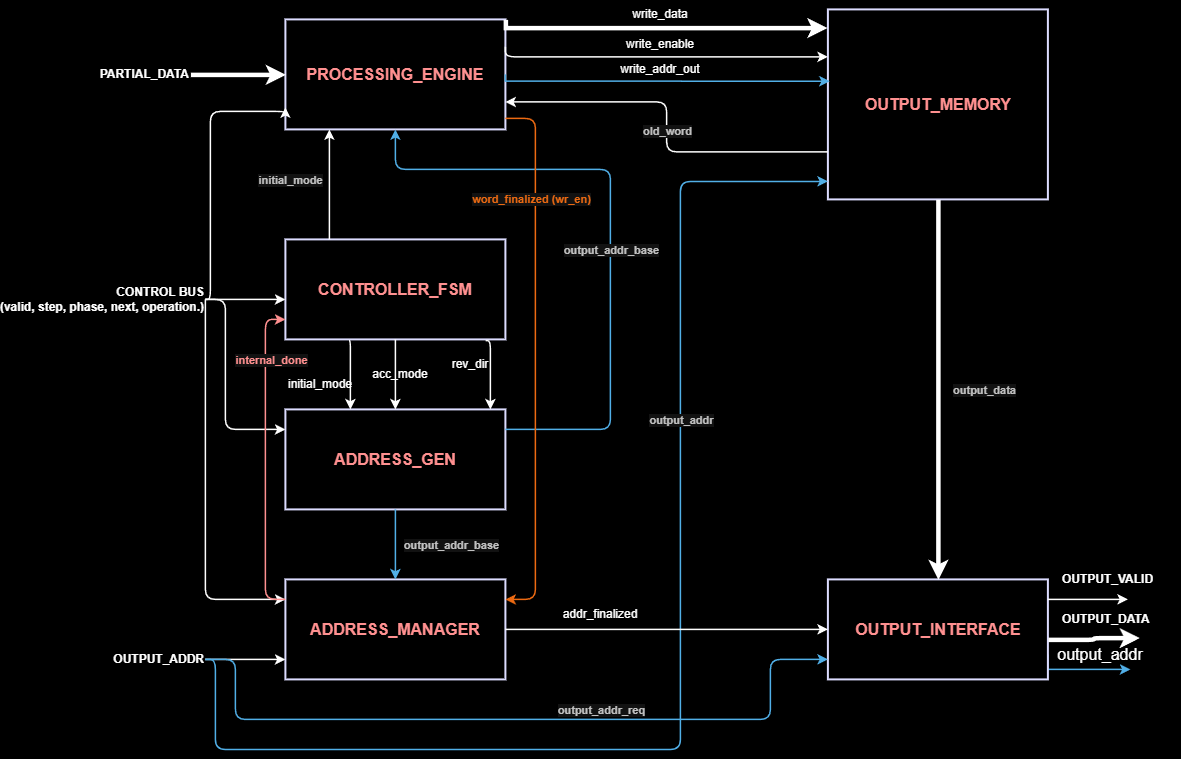

The diagram above was exported from draw.io. Its source (the exported page's mxGraphModel, read from the mxfile embedded in the PNG):
<mxGraphModel dx="1288" dy="303" grid="0" gridSize="10" guides="1" tooltips="1" connect="1" arrows="1" fold="1" page="0" pageScale="1" pageWidth="850" pageHeight="1100" background="light-dark(#FFFFFF,#000000)" math="0" shadow="0">
  <root>
    <mxCell id="0" />
    <mxCell id="1" parent="0" />
    <mxCell id="KrWZ4_FunDXEV7GmGdnm-59" parent="1" style="rounded=0;whiteSpace=wrap;html=1;strokeColor=#000088;strokeWidth=2;fillColor=none;fontColor=#FF0000;fontSize=16;fontStyle=1;verticalAlign=middle;align=center;" value="PROCESSING_ENGINE" vertex="1">
      <mxGeometry height="110" width="220" x="655" y="610" as="geometry" />
    </mxCell>
    <mxCell id="KrWZ4_FunDXEV7GmGdnm-60" parent="1" style="rounded=0;whiteSpace=wrap;html=1;strokeColor=#000088;strokeWidth=2;fillColor=none;fontColor=#FF0000;fontSize=16;fontStyle=1;verticalAlign=middle;align=center;" value="CONTROLLER_FSM" vertex="1">
      <mxGeometry height="100" width="220" x="655" y="830" as="geometry" />
    </mxCell>
    <mxCell id="KrWZ4_FunDXEV7GmGdnm-61" parent="1" style="rounded=0;whiteSpace=wrap;html=1;strokeColor=#000088;strokeWidth=2;fillColor=none;fontColor=#FF0000;fontSize=16;fontStyle=1;verticalAlign=middle;align=center;" value="ADDRESS_GEN" vertex="1">
      <mxGeometry height="100" width="220" x="655" y="1000" as="geometry" />
    </mxCell>
    <mxCell id="KrWZ4_FunDXEV7GmGdnm-62" parent="1" style="rounded=0;whiteSpace=wrap;html=1;strokeColor=#000088;strokeWidth=2;fillColor=none;fontColor=#FF0000;fontSize=16;fontStyle=1;verticalAlign=middle;align=center;" value="ADDRESS_MANAGER" vertex="1">
      <mxGeometry height="100" width="220" x="655" y="1170" as="geometry" />
    </mxCell>
    <mxCell id="KrWZ4_FunDXEV7GmGdnm-63" parent="1" style="rounded=0;whiteSpace=wrap;html=1;strokeColor=#000088;strokeWidth=2;fillColor=none;fontColor=#FF0000;fontSize=16;fontStyle=1;verticalAlign=middle;align=center;" value="OUTPUT_MEMORY" vertex="1">
      <mxGeometry height="190" width="220" x="1197.5" y="600" as="geometry" />
    </mxCell>
    <mxCell id="KrWZ4_FunDXEV7GmGdnm-133" edge="1" parent="1" source="KrWZ4_FunDXEV7GmGdnm-64" style="edgeStyle=orthogonalEdgeStyle;rounded=0;orthogonalLoop=1;jettySize=auto;html=1;exitX=1;exitY=0.75;exitDx=0;exitDy=0;fillColor=#1ba1e2;strokeColor=#006EAF;strokeWidth=1.5;">
      <mxGeometry relative="1" as="geometry">
        <Array as="points">
          <mxPoint x="1417.47" y="1260.07" />
        </Array>
        <mxPoint x="1500" y="1260" as="targetPoint" />
      </mxGeometry>
    </mxCell>
    <mxCell id="KrWZ4_FunDXEV7GmGdnm-64" parent="1" style="rounded=0;whiteSpace=wrap;html=1;strokeColor=#000088;strokeWidth=2;fillColor=none;fontColor=#FF0000;fontSize=16;fontStyle=1;verticalAlign=middle;align=center;" value="OUTPUT_INTERFACE" vertex="1">
      <mxGeometry height="100" width="220" x="1197.5" y="1170" as="geometry" />
    </mxCell>
    <mxCell id="KrWZ4_FunDXEV7GmGdnm-65" parent="1" style="text;html=1;align=right;verticalAlign=middle;fontStyle=1;strokeColor=none;fillColor=none;" value="PARTIAL_DATA" vertex="1">
      <mxGeometry height="20" width="120" x="440" y="655" as="geometry" />
    </mxCell>
    <mxCell id="KrWZ4_FunDXEV7GmGdnm-66" parent="1" style="text;html=1;align=right;verticalAlign=middle;fontStyle=1;strokeColor=none;fillColor=none;" value="CONTROL BUS&lt;br&gt;(valid, step, phase, next, operation.)" vertex="1">
      <mxGeometry height="40" width="150" x="425" y="870" as="geometry" />
    </mxCell>
    <mxCell id="KrWZ4_FunDXEV7GmGdnm-67" parent="1" style="text;html=1;align=right;verticalAlign=middle;fontStyle=1;strokeColor=none;fillColor=none;" value="OUTPUT_ADDR" vertex="1">
      <mxGeometry height="20" width="120" x="455" y="1240" as="geometry" />
    </mxCell>
    <mxCell id="KrWZ4_FunDXEV7GmGdnm-68" parent="1" style="text;html=1;align=left;verticalAlign=middle;fontStyle=1;strokeColor=none;fillColor=none;" value="OUTPUT_VALID" vertex="1">
      <mxGeometry height="20" width="120" x="1430" y="1160" as="geometry" />
    </mxCell>
    <mxCell id="KrWZ4_FunDXEV7GmGdnm-69" parent="1" style="text;html=1;align=left;verticalAlign=middle;fontStyle=1;strokeColor=none;fillColor=none;" value="OUTPUT_DATA" vertex="1">
      <mxGeometry height="20" width="120" x="1430" y="1200" as="geometry" />
    </mxCell>
    <mxCell id="KrWZ4_FunDXEV7GmGdnm-70" edge="1" parent="1" source="KrWZ4_FunDXEV7GmGdnm-65" style="edgeStyle=orthogonalEdgeStyle;rounded=1;html=1;strokeWidth=4.5;exitX=1;exitY=0.5;entryX=0;entryY=0.5;" target="KrWZ4_FunDXEV7GmGdnm-59">
      <mxGeometry relative="1" as="geometry" />
    </mxCell>
    <mxCell id="KrWZ4_FunDXEV7GmGdnm-71" edge="1" parent="1" source="KrWZ4_FunDXEV7GmGdnm-66" style="edgeStyle=orthogonalEdgeStyle;rounded=1;html=1;strokeWidth=1.5;exitX=1;exitY=0.5;entryX=0;entryY=0.6;" target="KrWZ4_FunDXEV7GmGdnm-60">
      <mxGeometry relative="1" as="geometry" />
    </mxCell>
    <mxCell id="KrWZ4_FunDXEV7GmGdnm-72" edge="1" parent="1" source="KrWZ4_FunDXEV7GmGdnm-66" style="edgeStyle=orthogonalEdgeStyle;rounded=1;html=1;strokeWidth=1.5;exitX=1;exitY=0.5;entryX=0;entryY=0.2;" target="KrWZ4_FunDXEV7GmGdnm-61">
      <mxGeometry relative="1" as="geometry">
        <Array as="points">
          <mxPoint x="595" y="890" />
          <mxPoint x="595" y="1020" />
        </Array>
      </mxGeometry>
    </mxCell>
    <mxCell id="KrWZ4_FunDXEV7GmGdnm-73" edge="1" parent="1" source="KrWZ4_FunDXEV7GmGdnm-66" style="edgeStyle=orthogonalEdgeStyle;rounded=1;html=1;strokeWidth=1.5;exitX=1;exitY=0.5;entryX=0;entryY=0.2;" target="KrWZ4_FunDXEV7GmGdnm-62">
      <mxGeometry relative="1" as="geometry">
        <Array as="points">
          <mxPoint x="575" y="890" />
          <mxPoint x="575" y="1190" />
        </Array>
      </mxGeometry>
    </mxCell>
    <mxCell id="KrWZ4_FunDXEV7GmGdnm-74" edge="1" parent="1" source="KrWZ4_FunDXEV7GmGdnm-66" style="edgeStyle=orthogonalEdgeStyle;rounded=1;html=1;strokeWidth=1.5;exitX=1;exitY=0.5;entryX=0;entryY=0.8;" target="KrWZ4_FunDXEV7GmGdnm-59">
      <mxGeometry relative="1" as="geometry">
        <Array as="points">
          <mxPoint x="580" y="890" />
          <mxPoint x="580" y="702" />
        </Array>
      </mxGeometry>
    </mxCell>
    <mxCell id="KrWZ4_FunDXEV7GmGdnm-75" edge="1" parent="1" source="KrWZ4_FunDXEV7GmGdnm-67" style="edgeStyle=orthogonalEdgeStyle;rounded=1;html=1;strokeWidth=1.5;exitX=1;exitY=0.5;entryX=0;entryY=0.8;" target="KrWZ4_FunDXEV7GmGdnm-62">
      <mxGeometry relative="1" as="geometry" />
    </mxCell>
    <mxCell id="KrWZ4_FunDXEV7GmGdnm-76" edge="1" parent="1" source="KrWZ4_FunDXEV7GmGdnm-67" style="edgeStyle=orthogonalEdgeStyle;rounded=1;html=1;strokeWidth=1.5;exitX=1;exitY=0.5;entryX=0;entryY=0.8;fillColor=#1ba1e2;strokeColor=#006EAF;" target="KrWZ4_FunDXEV7GmGdnm-64">
      <mxGeometry relative="1" as="geometry">
        <Array as="points">
          <mxPoint x="605" y="1250" />
          <mxPoint x="605" y="1310" />
          <mxPoint x="1140" y="1310" />
          <mxPoint x="1140" y="1250" />
        </Array>
      </mxGeometry>
    </mxCell>
    <mxCell id="KrWZ4_FunDXEV7GmGdnm-77" edge="1" parent="1" source="KrWZ4_FunDXEV7GmGdnm-67" style="edgeStyle=orthogonalEdgeStyle;rounded=1;html=1;strokeWidth=1.5;exitX=1;exitY=0.5;entryX=0;entryY=0.9;fillColor=#1ba1e2;strokeColor=#006EAF;" target="KrWZ4_FunDXEV7GmGdnm-63">
      <mxGeometry relative="1" as="geometry">
        <Array as="points">
          <mxPoint x="585" y="1250" />
          <mxPoint x="585" y="1340" />
          <mxPoint x="1050" y="1340" />
          <mxPoint x="1050" y="772" />
        </Array>
      </mxGeometry>
    </mxCell>
    <mxCell id="KrWZ4_FunDXEV7GmGdnm-78" edge="1" parent="1" source="KrWZ4_FunDXEV7GmGdnm-60" style="edgeStyle=orthogonalEdgeStyle;rounded=1;html=1;strokeWidth=1.5;exitX=0.5;exitY=1;entryX=0.5;entryY=0;" target="KrWZ4_FunDXEV7GmGdnm-61">
      <mxGeometry relative="1" as="geometry" />
    </mxCell>
    <mxCell id="KrWZ4_FunDXEV7GmGdnm-80" edge="1" parent="1" source="KrWZ4_FunDXEV7GmGdnm-60" style="edgeStyle=orthogonalEdgeStyle;rounded=1;html=1;strokeWidth=1.5;exitX=0.2;exitY=0;entryX=0.2;entryY=1;" target="KrWZ4_FunDXEV7GmGdnm-59">
      <mxGeometry relative="1" as="geometry" />
    </mxCell>
    <mxCell id="KrWZ4_FunDXEV7GmGdnm-81" connectable="0" parent="KrWZ4_FunDXEV7GmGdnm-80" style="edgeLabel;html=1;align=center;verticalAlign=middle;resizable=0;points=[];fontSize=11;fontColor=#333333;fontStyle=1;" value="initial_mode" vertex="1">
      <mxGeometry relative="1" as="geometry">
        <mxPoint x="-40" y="-5" as="offset" />
      </mxGeometry>
    </mxCell>
    <mxCell id="KrWZ4_FunDXEV7GmGdnm-82" edge="1" parent="1" source="KrWZ4_FunDXEV7GmGdnm-61" style="edgeStyle=orthogonalEdgeStyle;rounded=1;html=1;strokeWidth=1.5;exitX=1;exitY=0.2;fillColor=#1ba1e2;strokeColor=#006EAF;" target="KrWZ4_FunDXEV7GmGdnm-59">
      <mxGeometry relative="1" as="geometry">
        <Array as="points">
          <mxPoint x="980" y="1020" />
          <mxPoint x="980" y="760" />
          <mxPoint x="765" y="760" />
        </Array>
        <mxPoint x="790" y="730" as="targetPoint" />
      </mxGeometry>
    </mxCell>
    <mxCell id="KrWZ4_FunDXEV7GmGdnm-83" connectable="0" parent="KrWZ4_FunDXEV7GmGdnm-82" style="edgeLabel;html=1;align=center;verticalAlign=middle;resizable=0;points=[];fontSize=11;fontColor=#333333;fontStyle=1;" value="output_addr_base" vertex="1">
      <mxGeometry relative="1" as="geometry">
        <mxPoint y="25" as="offset" />
      </mxGeometry>
    </mxCell>
    <mxCell id="KrWZ4_FunDXEV7GmGdnm-84" edge="1" parent="1" source="KrWZ4_FunDXEV7GmGdnm-61" style="edgeStyle=orthogonalEdgeStyle;rounded=1;html=1;strokeWidth=1.5;exitX=0.5;exitY=1;entryX=0.5;entryY=0;fillColor=#1ba1e2;strokeColor=#006EAF;" target="KrWZ4_FunDXEV7GmGdnm-62">
      <mxGeometry relative="1" as="geometry" />
    </mxCell>
    <mxCell id="KrWZ4_FunDXEV7GmGdnm-85" connectable="0" parent="KrWZ4_FunDXEV7GmGdnm-84" style="edgeLabel;html=1;align=center;verticalAlign=middle;resizable=0;points=[];fontSize=11;fontColor=#333333;fontStyle=1;" value="output_addr_base" vertex="1">
      <mxGeometry relative="1" as="geometry">
        <mxPoint x="55" as="offset" />
      </mxGeometry>
    </mxCell>
    <mxCell id="KrWZ4_FunDXEV7GmGdnm-86" edge="1" parent="1" source="KrWZ4_FunDXEV7GmGdnm-59" style="edgeStyle=orthogonalEdgeStyle;rounded=1;html=1;strokeWidth=1.5;exitX=1;exitY=0.25;entryX=0;entryY=0.25;" target="KrWZ4_FunDXEV7GmGdnm-63">
      <mxGeometry relative="1" as="geometry">
        <Array as="points">
          <mxPoint x="875.04" y="647.52" />
        </Array>
      </mxGeometry>
    </mxCell>
    <mxCell id="KrWZ4_FunDXEV7GmGdnm-88" edge="1" parent="1" source="KrWZ4_FunDXEV7GmGdnm-63" style="edgeStyle=orthogonalEdgeStyle;rounded=1;html=1;strokeWidth=1.5;exitX=0;exitY=0.75;entryX=1;entryY=0.75;" target="KrWZ4_FunDXEV7GmGdnm-59">
      <mxGeometry relative="1" as="geometry" />
    </mxCell>
    <mxCell id="KrWZ4_FunDXEV7GmGdnm-89" connectable="0" parent="KrWZ4_FunDXEV7GmGdnm-88" style="edgeLabel;html=1;align=center;verticalAlign=middle;resizable=0;points=[];fontSize=11;fontColor=#333333;fontStyle=1;" value="old_word" vertex="1">
      <mxGeometry relative="1" x="-0.1" as="geometry">
        <mxPoint y="-15" as="offset" />
      </mxGeometry>
    </mxCell>
    <mxCell id="KrWZ4_FunDXEV7GmGdnm-90" edge="1" parent="1" source="KrWZ4_FunDXEV7GmGdnm-59" style="edgeStyle=orthogonalEdgeStyle;rounded=1;html=1;strokeWidth=1.5;exitX=1;exitY=0.9;entryX=1;entryY=0.2;strokeColor=#FF6600;" target="KrWZ4_FunDXEV7GmGdnm-62">
      <mxGeometry relative="1" as="geometry">
        <Array as="points">
          <mxPoint x="904.96" y="709.26" />
          <mxPoint x="904.96" y="1190.13" />
        </Array>
      </mxGeometry>
    </mxCell>
    <mxCell id="KrWZ4_FunDXEV7GmGdnm-91" connectable="0" parent="KrWZ4_FunDXEV7GmGdnm-90" style="edgeLabel;html=1;align=center;verticalAlign=middle;resizable=0;points=[];fontSize=11;fontColor=#FF6600;fontStyle=1;" value="word_finalized (wr_en)" vertex="1">
      <mxGeometry relative="1" x="0.1" as="geometry">
        <mxPoint x="-5" y="-188" as="offset" />
      </mxGeometry>
    </mxCell>
    <mxCell id="KrWZ4_FunDXEV7GmGdnm-92" edge="1" parent="1" source="KrWZ4_FunDXEV7GmGdnm-62" style="edgeStyle=orthogonalEdgeStyle;rounded=1;html=1;strokeWidth=1.5;exitX=0;exitY=0.2;entryX=0;entryY=0.8;strokeColor=#FF0000;" target="KrWZ4_FunDXEV7GmGdnm-60">
      <mxGeometry relative="1" as="geometry">
        <Array as="points">
          <mxPoint x="635" y="1190" />
          <mxPoint x="635" y="910" />
        </Array>
      </mxGeometry>
    </mxCell>
    <mxCell id="KrWZ4_FunDXEV7GmGdnm-93" connectable="0" parent="KrWZ4_FunDXEV7GmGdnm-92" style="edgeLabel;html=1;align=center;verticalAlign=middle;resizable=0;points=[];fontSize=11;fontColor=#FF0000;fontStyle=1;" value="internal_done" vertex="1">
      <mxGeometry relative="1" x="0.1" as="geometry">
        <mxPoint x="5" y="-84" as="offset" />
      </mxGeometry>
    </mxCell>
    <mxCell id="KrWZ4_FunDXEV7GmGdnm-94" edge="1" parent="1" source="KrWZ4_FunDXEV7GmGdnm-63" style="edgeStyle=orthogonalEdgeStyle;rounded=1;html=1;strokeWidth=4.5;exitX=0.5;exitY=1;entryX=0.5;entryY=0;" target="KrWZ4_FunDXEV7GmGdnm-64">
      <mxGeometry relative="1" as="geometry" />
    </mxCell>
    <mxCell id="KrWZ4_FunDXEV7GmGdnm-95" connectable="0" parent="KrWZ4_FunDXEV7GmGdnm-94" style="edgeLabel;html=1;align=center;verticalAlign=middle;resizable=0;points=[];fontSize=11;fontColor=#333333;fontStyle=1;" value="output_data" vertex="1">
      <mxGeometry relative="1" as="geometry">
        <mxPoint x="45" as="offset" />
      </mxGeometry>
    </mxCell>
    <mxCell id="KrWZ4_FunDXEV7GmGdnm-96" edge="1" parent="1" source="KrWZ4_FunDXEV7GmGdnm-62" style="edgeStyle=orthogonalEdgeStyle;rounded=1;html=1;strokeWidth=1.5;exitX=1;exitY=0.5;entryX=0;entryY=0.5;" target="KrWZ4_FunDXEV7GmGdnm-64">
      <mxGeometry relative="1" as="geometry" />
    </mxCell>
    <mxCell id="KrWZ4_FunDXEV7GmGdnm-97" connectable="0" parent="KrWZ4_FunDXEV7GmGdnm-96" style="edgeLabel;html=1;align=center;verticalAlign=middle;resizable=0;points=[];fontSize=11;fontColor=#333333;fontStyle=1;" value="output_addr" vertex="1">
      <mxGeometry relative="1" as="geometry">
        <mxPoint x="14" y="-210" as="offset" />
      </mxGeometry>
    </mxCell>
    <mxCell id="KrWZ4_FunDXEV7GmGdnm-98" edge="1" parent="1" source="KrWZ4_FunDXEV7GmGdnm-64" style="edgeStyle=orthogonalEdgeStyle;rounded=1;html=1;strokeWidth=1.5;exitX=1;exitY=0.2;entryX=0;entryY=0.5;">
      <mxGeometry relative="1" as="geometry">
        <mxPoint x="1497.5" y="1190" as="targetPoint" />
      </mxGeometry>
    </mxCell>
    <mxCell id="KrWZ4_FunDXEV7GmGdnm-99" edge="1" parent="1" source="KrWZ4_FunDXEV7GmGdnm-64" style="edgeStyle=orthogonalEdgeStyle;rounded=1;html=1;strokeWidth=4.5;exitX=1;exitY=0.6;">
      <mxGeometry relative="1" as="geometry">
        <mxPoint x="1508.92" y="1228.15" as="targetPoint" />
      </mxGeometry>
    </mxCell>
    <mxCell id="KrWZ4_FunDXEV7GmGdnm-106" edge="1" parent="1" source="KrWZ4_FunDXEV7GmGdnm-60" style="edgeStyle=orthogonalEdgeStyle;rounded=1;html=1;strokeWidth=1.5;exitX=0.289;exitY=1.012;exitDx=0;exitDy=0;exitPerimeter=0;">
      <mxGeometry relative="1" as="geometry">
        <Array as="points">
          <mxPoint x="720.05" y="931.16" />
        </Array>
        <mxPoint x="720" y="950" as="sourcePoint" />
        <mxPoint x="720" y="1000" as="targetPoint" />
      </mxGeometry>
    </mxCell>
    <mxCell id="KrWZ4_FunDXEV7GmGdnm-109" edge="1" parent="1" source="KrWZ4_FunDXEV7GmGdnm-60" style="edgeStyle=orthogonalEdgeStyle;rounded=1;html=1;strokeWidth=1.5;exitX=0.91;exitY=1.012;exitDx=0;exitDy=0;exitPerimeter=0;" target="KrWZ4_FunDXEV7GmGdnm-61">
      <mxGeometry relative="1" as="geometry">
        <Array as="points">
          <mxPoint x="859.95" y="931.16" />
        </Array>
        <mxPoint x="800" y="950" as="sourcePoint" />
        <mxPoint x="800" y="1000" as="targetPoint" />
      </mxGeometry>
    </mxCell>
    <mxCell id="KrWZ4_FunDXEV7GmGdnm-110" parent="1" style="text;html=1;whiteSpace=wrap;strokeColor=none;fillColor=none;align=center;verticalAlign=middle;rounded=0;" value="initial_mode" vertex="1">
      <mxGeometry height="30" width="60" x="660" y="960" as="geometry" />
    </mxCell>
    <mxCell id="KrWZ4_FunDXEV7GmGdnm-111" parent="1" style="text;html=1;whiteSpace=wrap;strokeColor=none;fillColor=none;align=center;verticalAlign=middle;rounded=0;" value="acc_mode" vertex="1">
      <mxGeometry height="30" width="60" x="740" y="950" as="geometry" />
    </mxCell>
    <mxCell id="KrWZ4_FunDXEV7GmGdnm-114" parent="1" style="text;html=1;whiteSpace=wrap;strokeColor=none;fillColor=none;align=center;verticalAlign=middle;rounded=0;" value="rev_dir" vertex="1">
      <mxGeometry height="30" width="60" x="810" y="940" as="geometry" />
    </mxCell>
    <mxCell id="KrWZ4_FunDXEV7GmGdnm-124" edge="1" parent="1" source="KrWZ4_FunDXEV7GmGdnm-59" style="edgeStyle=orthogonalEdgeStyle;rounded=0;orthogonalLoop=1;jettySize=auto;html=1;exitX=1;exitY=0;exitDx=0;exitDy=0;entryX=-0.004;entryY=0.096;entryDx=0;entryDy=0;entryPerimeter=0;strokeWidth=4.5;" target="KrWZ4_FunDXEV7GmGdnm-63">
      <mxGeometry relative="1" as="geometry">
        <Array as="points">
          <mxPoint x="875.04" y="618.22" />
        </Array>
      </mxGeometry>
    </mxCell>
    <mxCell id="KrWZ4_FunDXEV7GmGdnm-126" edge="1" parent="1" source="KrWZ4_FunDXEV7GmGdnm-59" style="edgeStyle=orthogonalEdgeStyle;rounded=0;orthogonalLoop=1;jettySize=auto;html=1;exitX=1;exitY=0.5;exitDx=0;exitDy=0;entryX=0.008;entryY=0.378;entryDx=0;entryDy=0;entryPerimeter=0;strokeWidth=1.5;fillColor=#1ba1e2;strokeColor=#006EAF;" target="KrWZ4_FunDXEV7GmGdnm-63">
      <mxGeometry relative="1" as="geometry">
        <Array as="points">
          <mxPoint x="875.04" y="671.78" />
        </Array>
      </mxGeometry>
    </mxCell>
    <mxCell id="KrWZ4_FunDXEV7GmGdnm-129" parent="1" style="text;html=1;whiteSpace=wrap;strokeColor=none;fillColor=none;align=center;verticalAlign=middle;rounded=0;" value="write_data" vertex="1">
      <mxGeometry height="30" width="60" x="1000" y="590" as="geometry" />
    </mxCell>
    <mxCell id="KrWZ4_FunDXEV7GmGdnm-130" parent="1" style="text;html=1;whiteSpace=wrap;strokeColor=none;fillColor=none;align=center;verticalAlign=middle;rounded=0;" value="write_enable" vertex="1">
      <mxGeometry height="30" width="60" x="1000" y="620" as="geometry" />
    </mxCell>
    <mxCell id="KrWZ4_FunDXEV7GmGdnm-131" parent="1" style="text;html=1;whiteSpace=wrap;strokeColor=none;fillColor=none;align=center;verticalAlign=middle;rounded=0;" value="write_addr_out" vertex="1">
      <mxGeometry height="30" width="60" x="1000" y="645" as="geometry" />
    </mxCell>
    <mxCell id="KrWZ4_FunDXEV7GmGdnm-132" connectable="0" parent="1" style="edgeLabel;html=1;align=center;verticalAlign=middle;resizable=0;points=[];fontSize=11;fontColor=#333333;fontStyle=1;" value="output_addr_req" vertex="1">
      <mxGeometry x="970" y="1300" as="geometry" />
    </mxCell>
    <mxCell id="KrWZ4_FunDXEV7GmGdnm-134" parent="1" style="text;html=1;whiteSpace=wrap;strokeColor=none;fillColor=none;align=center;verticalAlign=middle;rounded=0;" value="&lt;font style=&quot;font-size: 16px;&quot;&gt;output_addr&lt;/font&gt;" vertex="1">
      <mxGeometry height="30" width="60" x="1440" y="1230" as="geometry" />
    </mxCell>
    <mxCell id="KrWZ4_FunDXEV7GmGdnm-135" parent="1" style="text;html=1;whiteSpace=wrap;strokeColor=none;fillColor=none;align=center;verticalAlign=middle;rounded=0;" value="addr_finalized" vertex="1">
      <mxGeometry height="30" width="60" x="940" y="1190" as="geometry" />
    </mxCell>
  </root>
</mxGraphModel>